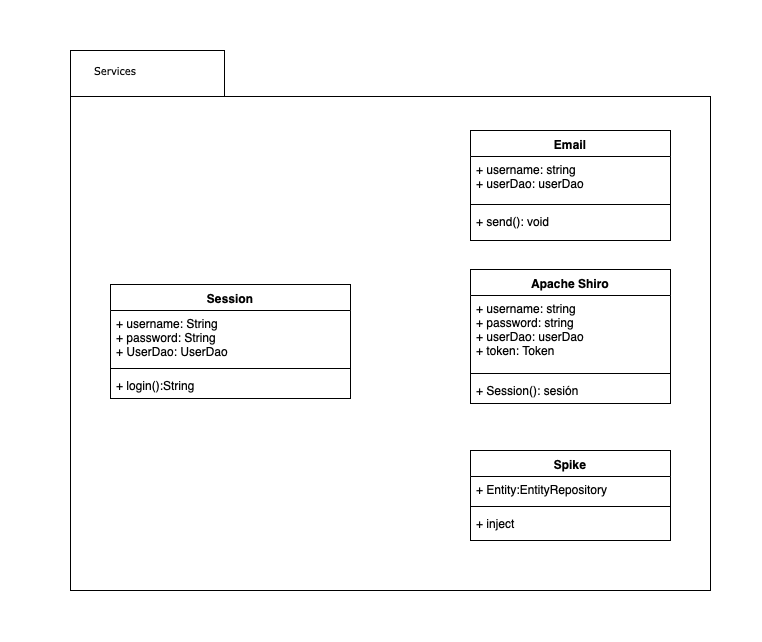

The diagram above was exported from draw.io. Its source (the exported page's mxGraphModel, read from the mxfile embedded in the PNG):
<mxGraphModel dx="776" dy="677" grid="1" gridSize="10" guides="1" tooltips="1" connect="1" arrows="1" fold="1" page="1" pageScale="1" pageWidth="827" pageHeight="1169" background="#ffffff" math="0" shadow="0">
  <root>
    <mxCell id="0" />
    <mxCell id="1" parent="0" />
    <mxCell id="6e0c8c40b5770093-72" value="" style="shape=folder;fontStyle=1;spacingTop=10;tabWidth=154;tabHeight=46;tabPosition=left;html=1;rounded=0;shadow=0;comic=0;labelBackgroundColor=none;strokeWidth=1;fillColor=none;fontFamily=Verdana;fontSize=10;align=center;" parent="1" vertex="1">
      <mxGeometry x="120" y="200" width="640" height="540" as="geometry" />
    </mxCell>
    <mxCell id="6e0c8c40b5770093-73" value="&lt;br&gt;Services" style="text;html=1;align=center;verticalAlign=top;spacingTop=-4;fontSize=10;fontFamily=Verdana" parent="1" vertex="1">
      <mxGeometry x="100" y="200" width="130" height="40" as="geometry" />
    </mxCell>
    <mxCell id="m2gfM8KKmYJWz7LFpntk-3" value="Session" style="swimlane;fontStyle=1;align=center;verticalAlign=top;childLayout=stackLayout;horizontal=1;startSize=26;horizontalStack=0;resizeParent=1;resizeParentMax=0;resizeLast=0;collapsible=1;marginBottom=0;" parent="1" vertex="1">
      <mxGeometry x="160" y="434" width="240" height="114" as="geometry" />
    </mxCell>
    <mxCell id="m2gfM8KKmYJWz7LFpntk-4" value="+ username: String&#10;+ password: String&#10;+ UserDao: UserDao&#10;&#10;" style="text;strokeColor=none;fillColor=none;align=left;verticalAlign=top;spacingLeft=4;spacingRight=4;overflow=hidden;rotatable=0;points=[[0,0.5],[1,0.5]];portConstraint=eastwest;" parent="m2gfM8KKmYJWz7LFpntk-3" vertex="1">
      <mxGeometry y="26" width="240" height="54" as="geometry" />
    </mxCell>
    <mxCell id="m2gfM8KKmYJWz7LFpntk-5" value="" style="line;strokeWidth=1;fillColor=none;align=left;verticalAlign=middle;spacingTop=-1;spacingLeft=3;spacingRight=3;rotatable=0;labelPosition=right;points=[];portConstraint=eastwest;" parent="m2gfM8KKmYJWz7LFpntk-3" vertex="1">
      <mxGeometry y="80" width="240" height="8" as="geometry" />
    </mxCell>
    <mxCell id="m2gfM8KKmYJWz7LFpntk-6" value="+ login():String " style="text;strokeColor=none;fillColor=none;align=left;verticalAlign=top;spacingLeft=4;spacingRight=4;overflow=hidden;rotatable=0;points=[[0,0.5],[1,0.5]];portConstraint=eastwest;" parent="m2gfM8KKmYJWz7LFpntk-3" vertex="1">
      <mxGeometry y="88" width="240" height="26" as="geometry" />
    </mxCell>
    <mxCell id="Qdb_vCx0rw6_MEUbkVxS-1" value="Email" style="swimlane;fontStyle=1;align=center;verticalAlign=top;childLayout=stackLayout;horizontal=1;startSize=26;horizontalStack=0;resizeParent=1;resizeParentMax=0;resizeLast=0;collapsible=1;marginBottom=0;" vertex="1" parent="1">
      <mxGeometry x="520" y="280" width="200" height="110" as="geometry" />
    </mxCell>
    <mxCell id="Qdb_vCx0rw6_MEUbkVxS-2" value="+ username: string&#10;+ userDao: userDao" style="text;strokeColor=none;fillColor=none;align=left;verticalAlign=top;spacingLeft=4;spacingRight=4;overflow=hidden;rotatable=0;points=[[0,0.5],[1,0.5]];portConstraint=eastwest;" vertex="1" parent="Qdb_vCx0rw6_MEUbkVxS-1">
      <mxGeometry y="26" width="200" height="44" as="geometry" />
    </mxCell>
    <mxCell id="Qdb_vCx0rw6_MEUbkVxS-3" value="" style="line;strokeWidth=1;fillColor=none;align=left;verticalAlign=middle;spacingTop=-1;spacingLeft=3;spacingRight=3;rotatable=0;labelPosition=right;points=[];portConstraint=eastwest;" vertex="1" parent="Qdb_vCx0rw6_MEUbkVxS-1">
      <mxGeometry y="70" width="200" height="8" as="geometry" />
    </mxCell>
    <mxCell id="Qdb_vCx0rw6_MEUbkVxS-4" value="+ send(): void" style="text;strokeColor=none;fillColor=none;align=left;verticalAlign=top;spacingLeft=4;spacingRight=4;overflow=hidden;rotatable=0;points=[[0,0.5],[1,0.5]];portConstraint=eastwest;" vertex="1" parent="Qdb_vCx0rw6_MEUbkVxS-1">
      <mxGeometry y="78" width="200" height="32" as="geometry" />
    </mxCell>
    <mxCell id="Qdb_vCx0rw6_MEUbkVxS-5" value="Apache Shiro" style="swimlane;fontStyle=1;align=center;verticalAlign=top;childLayout=stackLayout;horizontal=1;startSize=26;horizontalStack=0;resizeParent=1;resizeParentMax=0;resizeLast=0;collapsible=1;marginBottom=0;" vertex="1" parent="1">
      <mxGeometry x="520" y="419" width="200" height="134" as="geometry" />
    </mxCell>
    <mxCell id="Qdb_vCx0rw6_MEUbkVxS-6" value="+ username: string&#10;+ password: string&#10;+ userDao: userDao&#10;+ token: Token" style="text;strokeColor=none;fillColor=none;align=left;verticalAlign=top;spacingLeft=4;spacingRight=4;overflow=hidden;rotatable=0;points=[[0,0.5],[1,0.5]];portConstraint=eastwest;" vertex="1" parent="Qdb_vCx0rw6_MEUbkVxS-5">
      <mxGeometry y="26" width="200" height="74" as="geometry" />
    </mxCell>
    <mxCell id="Qdb_vCx0rw6_MEUbkVxS-7" value="" style="line;strokeWidth=1;fillColor=none;align=left;verticalAlign=middle;spacingTop=-1;spacingLeft=3;spacingRight=3;rotatable=0;labelPosition=right;points=[];portConstraint=eastwest;" vertex="1" parent="Qdb_vCx0rw6_MEUbkVxS-5">
      <mxGeometry y="100" width="200" height="8" as="geometry" />
    </mxCell>
    <mxCell id="Qdb_vCx0rw6_MEUbkVxS-8" value="+ Session(): sesión" style="text;strokeColor=none;fillColor=none;align=left;verticalAlign=top;spacingLeft=4;spacingRight=4;overflow=hidden;rotatable=0;points=[[0,0.5],[1,0.5]];portConstraint=eastwest;" vertex="1" parent="Qdb_vCx0rw6_MEUbkVxS-5">
      <mxGeometry y="108" width="200" height="26" as="geometry" />
    </mxCell>
    <mxCell id="Qdb_vCx0rw6_MEUbkVxS-9" value="Spike" style="swimlane;fontStyle=1;align=center;verticalAlign=top;childLayout=stackLayout;horizontal=1;startSize=26;horizontalStack=0;resizeParent=1;resizeParentMax=0;resizeLast=0;collapsible=1;marginBottom=0;" vertex="1" parent="1">
      <mxGeometry x="520" y="600" width="200" height="90" as="geometry" />
    </mxCell>
    <mxCell id="Qdb_vCx0rw6_MEUbkVxS-10" value="+ Entity:EntityRepository" style="text;strokeColor=none;fillColor=none;align=left;verticalAlign=top;spacingLeft=4;spacingRight=4;overflow=hidden;rotatable=0;points=[[0,0.5],[1,0.5]];portConstraint=eastwest;" vertex="1" parent="Qdb_vCx0rw6_MEUbkVxS-9">
      <mxGeometry y="26" width="200" height="26" as="geometry" />
    </mxCell>
    <mxCell id="Qdb_vCx0rw6_MEUbkVxS-11" value="" style="line;strokeWidth=1;fillColor=none;align=left;verticalAlign=middle;spacingTop=-1;spacingLeft=3;spacingRight=3;rotatable=0;labelPosition=right;points=[];portConstraint=eastwest;" vertex="1" parent="Qdb_vCx0rw6_MEUbkVxS-9">
      <mxGeometry y="52" width="200" height="8" as="geometry" />
    </mxCell>
    <mxCell id="Qdb_vCx0rw6_MEUbkVxS-12" value="+ inject" style="text;strokeColor=none;fillColor=none;align=left;verticalAlign=top;spacingLeft=4;spacingRight=4;overflow=hidden;rotatable=0;points=[[0,0.5],[1,0.5]];portConstraint=eastwest;" vertex="1" parent="Qdb_vCx0rw6_MEUbkVxS-9">
      <mxGeometry y="60" width="200" height="30" as="geometry" />
    </mxCell>
  </root>
</mxGraphModel>